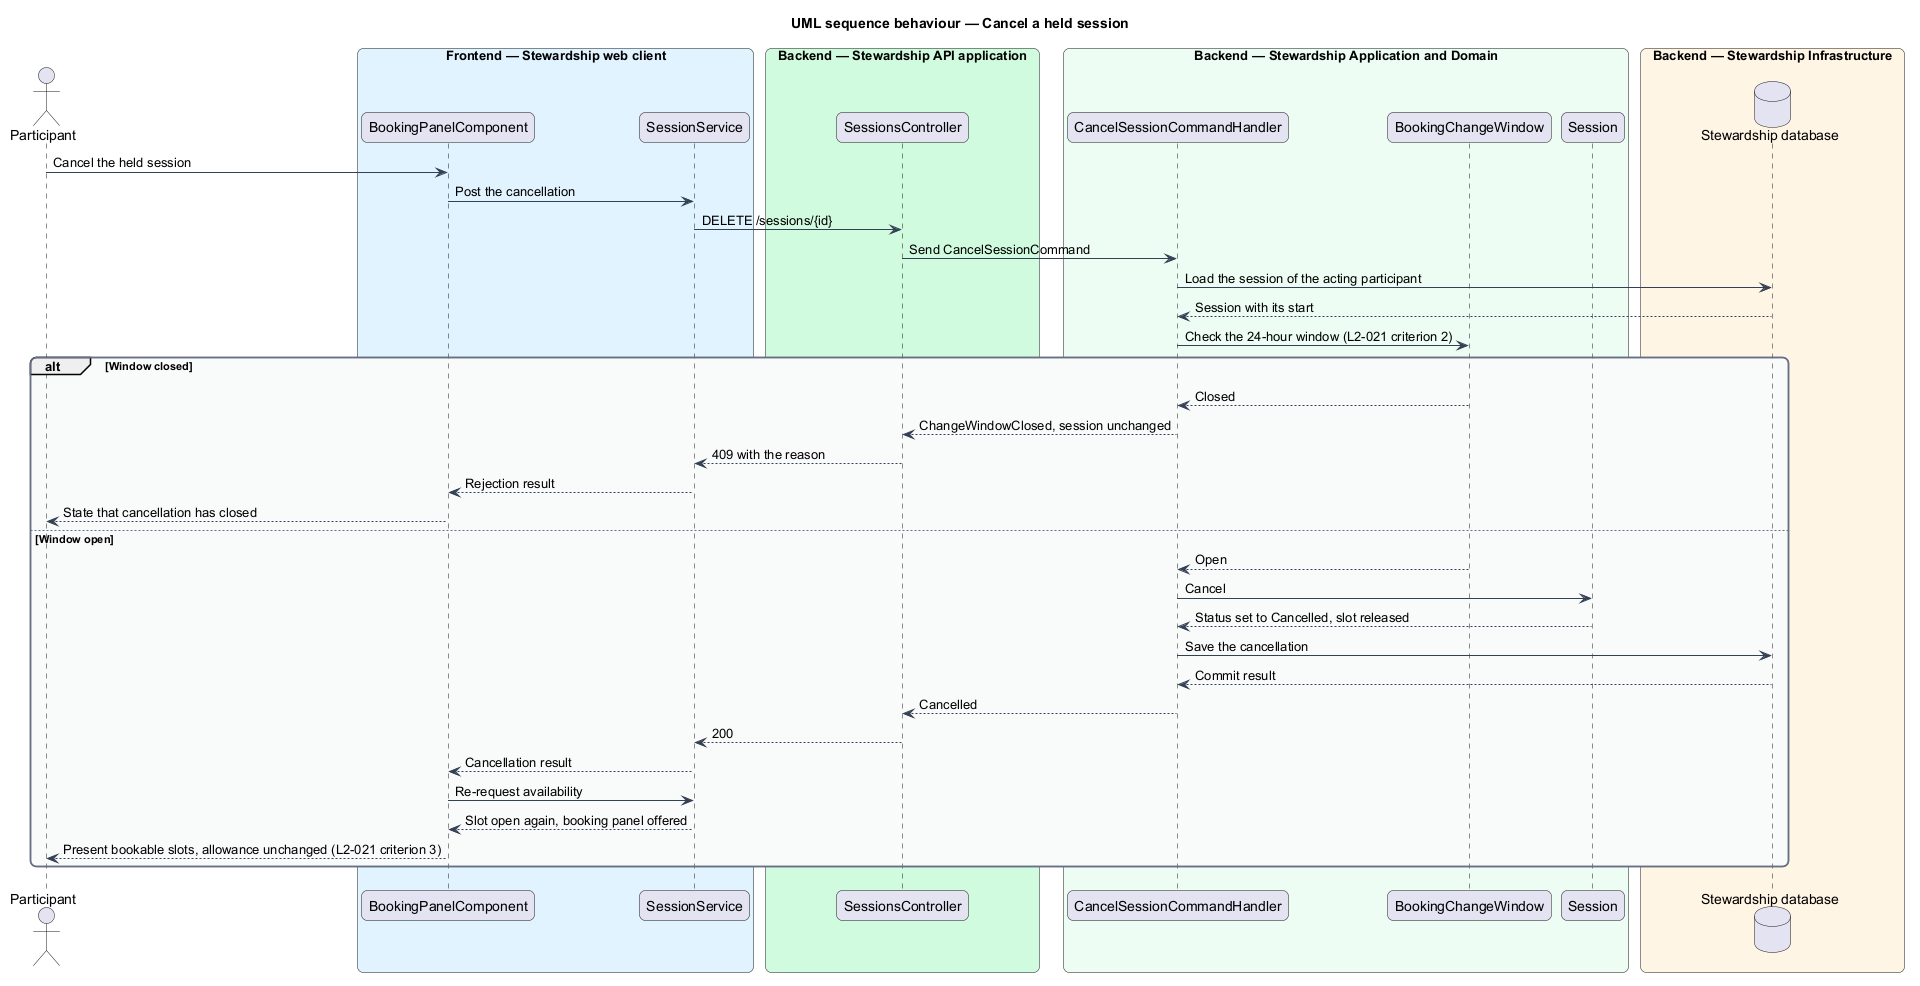

The diagram above was rendered by PlantUML. Its source (embedded in the PNG):
@startuml
title UML sequence behaviour — Cancel a held session
skinparam backgroundColor #FFFFFF
skinparam shadowing false
skinparam roundcorner 12
skinparam defaultFontName Arial
skinparam ArrowColor #344054
skinparam rectangle {
  BorderColor #344054
  FontColor #101828
}
skinparam package {
  BorderColor #667085
  FontColor #101828
  BackgroundColor #F9FAFB
}
actor "Participant" as actor
box "Frontend — Stewardship web client" #E0F2FE
  participant "BookingPanelComponent" as panel
  participant "SessionService" as client
end box
box "Backend — Stewardship API application" #D1FADF
  participant "SessionsController" as controller
end box
box "Backend — Stewardship Application and Domain" #ECFDF3
  participant "CancelSessionCommandHandler" as handler
  participant "BookingChangeWindow" as window
  participant "Session" as session
end box
box "Backend — Stewardship Infrastructure" #FFF4E5
  database "Stewardship database" as db
end box

actor -> panel : Cancel the held session
panel -> client : Post the cancellation
client -> controller : DELETE /sessions/{id}
controller -> handler : Send CancelSessionCommand
handler -> db : Load the session of the acting participant
db --> handler : Session with its start
handler -> window : Check the 24-hour window (L2-021 criterion 2)
alt Window closed
  window --> handler : Closed
  handler --> controller : ChangeWindowClosed, session unchanged
  controller --> client : 409 with the reason
  client --> panel : Rejection result
  panel --> actor : State that cancellation has closed
else Window open
  window --> handler : Open
  handler -> session : Cancel
  session --> handler : Status set to Cancelled, slot released
  handler -> db : Save the cancellation
  db --> handler : Commit result
  handler --> controller : Cancelled
  controller --> client : 200
  client --> panel : Cancellation result
  panel -> client : Re-request availability
  client --> panel : Slot open again, booking panel offered
  panel --> actor : Present bookable slots, allowance unchanged (L2-021 criterion 3)
end
@enduml